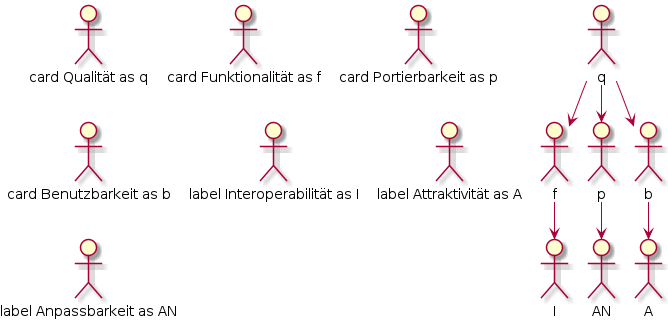

The diagram above was rendered by PlantUML. Its source (embedded in the PNG):
@startuml
!pragma graphviz_dot smetana
left to right direction
skinparam roundCorner 15
:card Qualität as q:
:card Funktionalität as f:
:card Portierbarkeit as p:
:card Benutzbarkeit as b:
:label Interoperabilität as I:
:label Attraktivität as A:
:label Anpassbarkeit as AN:
q --> f
q --> p
q --> b
f --> I
b --> A
p --> AN
@enduml